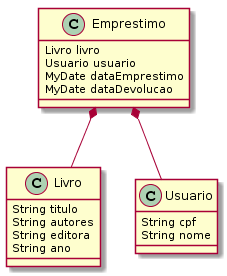

The diagram above was rendered by PlantUML. Its source (embedded in the PNG):
@startuml
class Emprestimo {
  Livro livro
  Usuario usuario
  MyDate dataEmprestimo
  MyDate dataDevolucao
}

class Livro {
  String titulo
  String autores
  String editora
  String ano
}

class Usuario {
  String cpf
  String nome
}

Emprestimo *-- Livro
Emprestimo *-- Usuario
@enduml